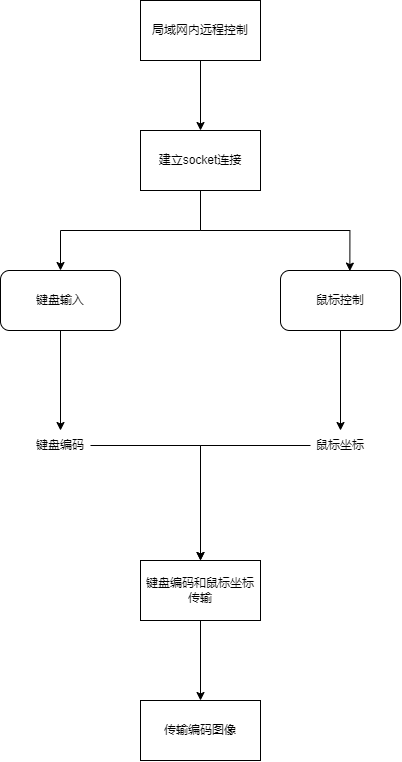

The diagram above was exported from draw.io. Its source (the exported page's mxGraphModel, read from the mxfile embedded in the PNG):
<mxGraphModel dx="865" dy="534" grid="1" gridSize="10" guides="1" tooltips="1" connect="1" arrows="1" fold="1" page="1" pageScale="1" pageWidth="827" pageHeight="1169" math="0" shadow="0">
  <root>
    <mxCell id="0" />
    <mxCell id="1" parent="0" />
    <mxCell id="dnATS3AMm2SVvlFIqrXw-3" value="" style="edgeStyle=orthogonalEdgeStyle;rounded=0;orthogonalLoop=1;jettySize=auto;html=1;" edge="1" parent="1" source="dnATS3AMm2SVvlFIqrXw-1" target="dnATS3AMm2SVvlFIqrXw-2">
      <mxGeometry relative="1" as="geometry" />
    </mxCell>
    <mxCell id="dnATS3AMm2SVvlFIqrXw-1" value="局域网内远程控制" style="whiteSpace=wrap;html=1;" vertex="1" parent="1">
      <mxGeometry x="340" y="60" width="120" height="60" as="geometry" />
    </mxCell>
    <mxCell id="dnATS3AMm2SVvlFIqrXw-8" style="edgeStyle=orthogonalEdgeStyle;rounded=0;orthogonalLoop=1;jettySize=auto;html=1;entryX=0.5;entryY=0;entryDx=0;entryDy=0;" edge="1" parent="1" source="dnATS3AMm2SVvlFIqrXw-2" target="dnATS3AMm2SVvlFIqrXw-6">
      <mxGeometry relative="1" as="geometry">
        <Array as="points">
          <mxPoint x="400" y="290" />
          <mxPoint x="260" y="290" />
        </Array>
      </mxGeometry>
    </mxCell>
    <mxCell id="dnATS3AMm2SVvlFIqrXw-11" style="edgeStyle=orthogonalEdgeStyle;rounded=0;orthogonalLoop=1;jettySize=auto;html=1;entryX=0.578;entryY=0.01;entryDx=0;entryDy=0;entryPerimeter=0;" edge="1" parent="1" source="dnATS3AMm2SVvlFIqrXw-2" target="dnATS3AMm2SVvlFIqrXw-7">
      <mxGeometry relative="1" as="geometry">
        <Array as="points">
          <mxPoint x="400" y="290" />
          <mxPoint x="549" y="290" />
        </Array>
      </mxGeometry>
    </mxCell>
    <mxCell id="dnATS3AMm2SVvlFIqrXw-2" value="建立socket连接" style="rounded=0;whiteSpace=wrap;html=1;" vertex="1" parent="1">
      <mxGeometry x="340" y="190" width="120" height="60" as="geometry" />
    </mxCell>
    <mxCell id="dnATS3AMm2SVvlFIqrXw-20" value="" style="edgeStyle=orthogonalEdgeStyle;rounded=0;orthogonalLoop=1;jettySize=auto;html=1;" edge="1" parent="1" source="dnATS3AMm2SVvlFIqrXw-6" target="dnATS3AMm2SVvlFIqrXw-19">
      <mxGeometry relative="1" as="geometry" />
    </mxCell>
    <mxCell id="dnATS3AMm2SVvlFIqrXw-6" value="键盘输入" style="rounded=1;whiteSpace=wrap;html=1;" vertex="1" parent="1">
      <mxGeometry x="200" y="330" width="120" height="60" as="geometry" />
    </mxCell>
    <mxCell id="dnATS3AMm2SVvlFIqrXw-23" value="" style="edgeStyle=orthogonalEdgeStyle;rounded=0;orthogonalLoop=1;jettySize=auto;html=1;" edge="1" parent="1" source="dnATS3AMm2SVvlFIqrXw-7" target="dnATS3AMm2SVvlFIqrXw-22">
      <mxGeometry relative="1" as="geometry" />
    </mxCell>
    <mxCell id="dnATS3AMm2SVvlFIqrXw-7" value="鼠标控制" style="rounded=1;whiteSpace=wrap;html=1;" vertex="1" parent="1">
      <mxGeometry x="480" y="330" width="120" height="60" as="geometry" />
    </mxCell>
    <mxCell id="dnATS3AMm2SVvlFIqrXw-26" value="" style="edgeStyle=orthogonalEdgeStyle;rounded=0;orthogonalLoop=1;jettySize=auto;html=1;" edge="1" parent="1" source="dnATS3AMm2SVvlFIqrXw-12" target="dnATS3AMm2SVvlFIqrXw-25">
      <mxGeometry relative="1" as="geometry" />
    </mxCell>
    <mxCell id="dnATS3AMm2SVvlFIqrXw-12" value="键盘编码和鼠标坐标传输" style="rounded=0;whiteSpace=wrap;html=1;" vertex="1" parent="1">
      <mxGeometry x="340" y="620" width="120" height="60" as="geometry" />
    </mxCell>
    <mxCell id="dnATS3AMm2SVvlFIqrXw-21" style="edgeStyle=orthogonalEdgeStyle;rounded=0;orthogonalLoop=1;jettySize=auto;html=1;" edge="1" parent="1" source="dnATS3AMm2SVvlFIqrXw-19" target="dnATS3AMm2SVvlFIqrXw-12">
      <mxGeometry relative="1" as="geometry" />
    </mxCell>
    <mxCell id="dnATS3AMm2SVvlFIqrXw-19" value="键盘编码" style="text;html=1;strokeColor=none;fillColor=none;align=center;verticalAlign=middle;whiteSpace=wrap;rounded=0;" vertex="1" parent="1">
      <mxGeometry x="230" y="490" width="60" height="30" as="geometry" />
    </mxCell>
    <mxCell id="dnATS3AMm2SVvlFIqrXw-24" style="edgeStyle=orthogonalEdgeStyle;rounded=0;orthogonalLoop=1;jettySize=auto;html=1;" edge="1" parent="1" source="dnATS3AMm2SVvlFIqrXw-22" target="dnATS3AMm2SVvlFIqrXw-12">
      <mxGeometry relative="1" as="geometry" />
    </mxCell>
    <mxCell id="dnATS3AMm2SVvlFIqrXw-22" value="鼠标坐标" style="text;html=1;strokeColor=none;fillColor=none;align=center;verticalAlign=middle;whiteSpace=wrap;rounded=0;" vertex="1" parent="1">
      <mxGeometry x="510" y="490" width="60" height="30" as="geometry" />
    </mxCell>
    <mxCell id="dnATS3AMm2SVvlFIqrXw-25" value="传输编码图像" style="rounded=0;whiteSpace=wrap;html=1;" vertex="1" parent="1">
      <mxGeometry x="340" y="760" width="120" height="60" as="geometry" />
    </mxCell>
  </root>
</mxGraphModel>